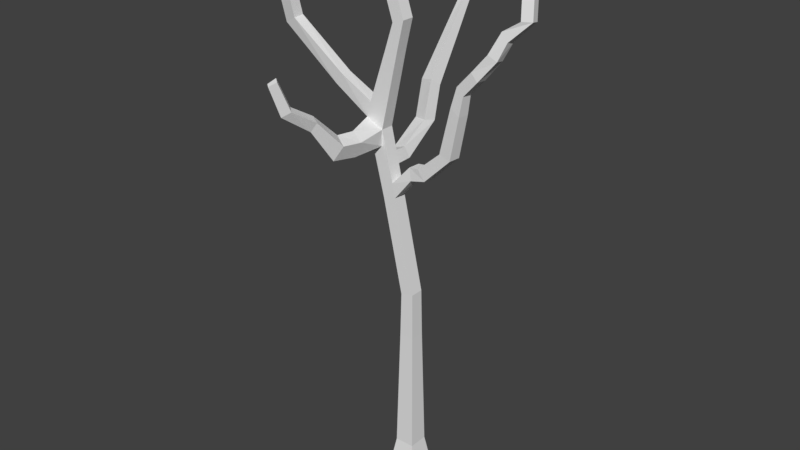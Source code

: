 # Source: drzewo3martwe.blend  (saved by Blender 2.79.0; exported with 4.5.12 LTS)
import bpy
from mathutils import Matrix  # noqa: F401  (used for matrix-valued properties, if any)

bpy.ops.wm.read_factory_settings(use_empty=True)
scene = bpy.context.scene
scene.name = 'Scene'

# ---- collections
col_collection_1 = bpy.data.collections.new('Collection 1'); scene.collection.children.link(col_collection_1)

# ---- materials (node trees are filled in below, after node groups)
mat_material = bpy.data.materials.new('Material')
mat_material.alpha_threshold = 0.0
mat_material.use_transparent_shadow = False
mat_material.roughness = 0.5
mat_material.line_color = (0.0, 0.0, 0.0, 1.0)

# ---- material node trees

# ---- world
world_world = bpy.data.worlds.new('World'); scene.world = world_world
world_world.color = (0.05088, 0.05088, 0.05088)
world_world.use_sun_shadow = False
world_world.sun_shadow_jitter_overblur = 0.0
world_world.cycles.sampling_method = 'MANUAL'

# ---- meshes
me_cube = bpy.data.meshes.new('Cube')
me_cube.from_pydata([(1.928, 1.928, -2.004), (1.928, -1.928, -2.004), (-1.928, -1.928, -2.004), (-1.928, 1.928, -2.004), (1.466, 1.466, 0.927), (1.466, -1.466, 0.927), (-1.466, -1.466, 0.927), (-1.466, 1.466, 0.927), (1.088, 1.088, 19.36), (1.088, -1.088, 19.36), (-1.088, -1.088, 19.36), (-1.088, 1.088, 19.36), (0.9767, 1.0, 26.47), (0.9767, -1.0, 26.47), (-0.9767, -1.0, 26.05), (-0.9767, 1.0, 26.05), (-2.11, 1.0, 40.51), (-2.11, -1.0, 40.51), (-4.063, -1.0, 40.08), (-4.063, 1.0, 40.08), (-4.286, 1.0, 49.87), (-4.286, -1.0, 49.87), (-6.897, -0.9745, 51.08), (-6.897, 0.8997, 51.08), (-1.831, 0.9198, 60.91), (-1.831, -0.9198, 60.91), (-3.604, -0.9198, 61.4), (-3.604, 0.9198, 61.4), (-0.7802, 0.9198, 65.29), (-0.7802, -0.9198, 65.29), (-2.526, -0.9198, 64.71), (-2.526, 0.9198, 64.71), (-3.406, 0.9198, 73.19), (-3.406, -0.9198, 73.19), (-5.152, -0.9198, 72.61), (-5.152, 0.9198, 72.61), (-2.591, -1.0, 42.58), (-2.629, 1.0, 42.74), (0.6698, 0.7922, 43.63), (0.5504, -0.9482, 43.81), (0.1788, -0.738, 45.62), (0.2692, 1.019, 45.59), (3.208, 0.5459, 44.44), (3.03, -1.196, 44.53), (1.766, -0.9947, 45.89), (1.845, 0.7629, 45.9), (7.404, 0.35, 48.64), (7.22, -1.394, 48.62), (5.425, -1.208, 49.09), (5.469, 0.5499, 49.14), (9.206, -0.02239, 57.69), (9.059, -1.424, 57.75), (7.963, -1.263, 58.76), (8.024, 0.1507, 58.78), (13.48, 0.2658, 62.83), (13.64, -1.115, 63.07), (12.29, -1.166, 63.71), (12.02, 0.2111, 63.52), (-5.688, -1.0, 47.88), (-4.356, -1.0, 47.54), (-4.027, -5.498, 49.55), (-5.676, -5.255, 50.65), (-5.995, -5.606, 48.12), (-4.846, -5.771, 47.38), (-4.195, -8.629, 49.98), (-5.844, -7.984, 50.91), (-6.163, -9.274, 48.7), (-5.014, -9.706, 48.08), (-4.961, -12.51, 54.19), (-5.959, -12.12, 54.75), (-6.152, -12.9, 53.41), (-5.457, -13.16, 53.04), (-6.288, 0.8997, 53.28), (-6.253, -0.9745, 53.41), (-12.36, -0.9309, 54.44), (-12.33, 0.6531, 54.55), (-11.14, 0.5332, 56.06), (-11.09, -1.058, 56.04), (-21.02, -1.208, 61.31), (-20.89, 0.363, 61.5), (-19.22, 0.1152, 62.43), (-19.25, -1.471, 62.29), (-21.35, -1.845, 64.9), (-21.22, -0.2736, 65.09), (-19.54, -0.5214, 66.02), (-19.57, -2.107, 65.88), (-22.85, -1.934, 67.82), (-22.51, -0.3977, 68.04), (-20.64, -0.7727, 67.74), (-20.87, -2.331, 67.51), (-22.3, -2.658, 72.17), (-21.96, -1.122, 72.38), (-20.09, -1.497, 72.08), (-20.32, -3.055, 71.85), (10.17, 0.03228, 61.12), (11.35, -0.1408, 60.03), (11.2, -1.542, 60.09), (10.11, -1.382, 61.1), (14.6, 0.7744, 65.27), (14.66, -0.6133, 65.52), (13.68, -0.4542, 66.64), (13.54, 0.946, 66.48), (17.23, 1.497, 68.03), (17.53, 0.1476, 68.32), (16.07, -0.1937, 68.2), (15.67, 1.129, 67.9), (16.61, 2.424, 72.99), (16.91, 1.075, 73.27), (15.45, 0.7337, 73.16), (15.05, 2.056, 72.86), (7.12, -1.311, 55.85), (7.181, 0.3539, 55.88), (8.555, -1.495, 54.92), (8.728, 0.1552, 54.88), (-5.211, -16.55, 56.74), (-6.132, -15.8, 56.98), (-6.485, -17.2, 56.39), (-5.841, -17.7, 56.23), (-5.621, -18.27, 60.92), (-6.396, -17.64, 61.11), (-6.693, -18.82, 60.62), (-6.151, -19.25, 60.49), (-5.539, 0.9478, 45.81), (-5.104, 0.9632, 44.12), (-3.088, 1.0, 44.72), (-3.511, 1.0, 46.54), (-5.585, 2.917, 45.77), (-5.15, 3.458, 44.17), (-3.134, 3.307, 44.75), (-3.558, 2.74, 46.48), (-5.74, 7.851, 48.71), (-5.305, 9.485, 48.28), (-3.289, 8.919, 48.47), (-3.713, 7.161, 48.95), (-5.851, 9.258, 53.84), (-5.416, 10.62, 52.83), (-3.401, 10.16, 53.22), (-3.824, 8.708, 54.32), (-5.699, 14.15, 60.08), (-5.379, 15.14, 59.34), (-3.895, 14.81, 59.62), (-4.207, 13.74, 60.43), (-5.6, 17.64, 64.48), (-5.357, 17.94, 63.59), (-4.23, 17.86, 63.91), (-4.467, 17.53, 64.87), (-5.541, 20.55, 65.36), (-5.341, 20.35, 64.62), (-4.415, 20.44, 64.88), (-4.609, 20.66, 65.68)], [], [(0, 1, 2, 3), (5, 4, 8, 9), (0, 4, 5, 1), (1, 5, 6, 2), (2, 6, 7, 3), (4, 0, 3, 7), (11, 10, 14, 15), (7, 6, 10, 11), (4, 7, 11, 8), (6, 5, 9, 10), (14, 13, 17, 18), (8, 11, 15, 12), (10, 9, 13, 14), (9, 8, 12, 13), (18, 36, 21, 59, 58), (13, 12, 16, 17), (15, 14, 18, 19), (12, 15, 19, 16), (23, 22, 74, 75), (17, 16, 38, 39), (19, 18, 58, 22, 23, 122, 123), (16, 19, 37), (26, 25, 29, 30), (20, 72, 27, 24), (22, 21, 73), (21, 20, 24, 25), (29, 28, 32, 33), (25, 24, 28, 29), (27, 26, 30, 31), (24, 27, 31, 28), (32, 35, 34, 33), (31, 30, 34, 35), (28, 31, 35, 32), (30, 29, 33, 34), (40, 39, 43, 44), (36, 37, 124, 125, 20, 21), (36, 18, 17), (37, 19, 123, 124), (37, 36, 40, 41), (36, 17, 39, 40), (16, 37, 41, 38), (42, 45, 49, 46), (38, 41, 45, 42), (39, 38, 42, 43), (41, 40, 44, 45), (111, 110, 52, 53), (43, 42, 46, 47), (45, 44, 48, 49), (44, 43, 47, 48), (95, 94, 57, 54), (110, 112, 51, 52), (113, 111, 53, 50), (112, 113, 50, 51), (54, 57, 101, 98), (96, 95, 54, 55), (94, 97, 56, 57), (97, 96, 55, 56), (63, 60, 64, 67), (59, 21, 60, 63), (21, 22, 61, 60), (58, 59, 63, 62), (22, 58, 62, 61), (66, 67, 71, 70), (60, 61, 65, 64), (62, 63, 67, 66), (61, 62, 66, 65), (71, 68, 114, 117), (65, 66, 70, 69), (67, 64, 68, 71), (64, 65, 69, 68), (74, 77, 81, 78), (72, 73, 26, 27), (72, 20, 23), (73, 21, 25, 26), (22, 73, 77, 74), (72, 23, 75, 76), (73, 72, 76, 77), (81, 80, 84, 85), (75, 74, 78, 79), (77, 76, 80, 81), (76, 75, 79, 80), (84, 83, 87, 88), (80, 79, 83, 84), (78, 81, 85, 82), (79, 78, 82, 83), (86, 89, 93, 90), (82, 85, 89, 86), (83, 82, 86, 87), (85, 84, 88, 89), (91, 90, 93, 92), (87, 86, 90, 91), (89, 88, 92, 93), (88, 87, 91, 92), (52, 51, 96, 97), (53, 52, 97, 94), (51, 50, 95, 96), (50, 53, 94, 95), (98, 101, 105, 102), (55, 54, 98, 99), (57, 56, 100, 101), (56, 55, 99, 100), (105, 104, 108, 109), (99, 98, 102, 103), (101, 100, 104, 105), (100, 99, 103, 104), (107, 106, 109, 108), (104, 103, 107, 108), (102, 105, 109, 106), (103, 102, 106, 107), (47, 46, 113, 112), (46, 49, 111, 113), (48, 47, 112, 110), (49, 48, 110, 111), (116, 117, 121, 120), (68, 69, 115, 114), (70, 71, 117, 116), (69, 70, 116, 115), (120, 121, 118, 119), (115, 116, 120, 119), (117, 114, 118, 121), (114, 115, 119, 118), (126, 129, 133, 130), (122, 125, 129, 126), (125, 122, 23, 20), (125, 124, 128, 129), (123, 122, 126, 127), (124, 123, 127, 128), (132, 131, 135, 136), (129, 128, 132, 133), (128, 127, 131, 132), (127, 126, 130, 131), (134, 137, 141, 138), (131, 130, 134, 135), (130, 133, 137, 134), (133, 132, 136, 137), (141, 140, 144, 145), (137, 136, 140, 141), (136, 135, 139, 140), (135, 134, 138, 139), (144, 143, 147, 148), (140, 139, 143, 144), (139, 138, 142, 143), (138, 141, 145, 142), (148, 147, 146, 149), (143, 142, 146, 147), (142, 145, 149, 146), (145, 144, 148, 149)])
me_cube.materials.append(mat_material)
me_cube.use_remesh_preserve_volume = False
me_cube.use_remesh_preserve_attributes = False
me_cube.use_mirror_vertex_groups = False
me_cube.update()

# ---- objects
ob_cube = bpy.data.objects.new('Cube', me_cube)

# ---- transforms, parenting, visibility, modifiers, constraints
ob_cube.location = (0.0, 0.0, 0.0)
ob_cube.lock_rotations_4d = False
ob_cube.empty_display_type = 'ARROWS'
ob_cube.lineart.crease_threshold = 0.0

# ---- collection membership
col_collection_1.objects.link(ob_cube)

# ---- scene / render settings (as saved in the file)
scene.frame_start = 1; scene.frame_end = 250; scene.frame_set(1)
scene.render.engine = 'BLENDER_EEVEE_NEXT'
scene.render.resolution_percentage = 50
scene.render.dither_intensity = 0.0
scene.cycles.use_denoising = False
scene.cycles.samples = 128
scene.cycles.sampling_pattern = 'TABULATED_SOBOL'
scene.cycles.use_adaptive_sampling = False
scene.cycles.use_light_tree = False
scene.cycles.blur_glossy = 0.0
scene.cycles.sample_clamp_indirect = 0.0
scene.view_settings.view_transform = 'Standard'
bpy.context.view_layer.update()

# ---- added for rendering (the .blend has no active camera and no usable light): camera, sun
cam_auto = bpy.data.cameras.new('AutoCamera')
cam_auto.lens = 50.0
cam_auto.sensor_width = 36.0
cam_auto.clip_end = 1530.99
ob_auto_camera = bpy.data.objects.new('AutoCamera', cam_auto)
scene.collection.objects.link(ob_auto_camera)
ob_auto_camera.location = (84.5754, -103.975, 105.424)
ob_auto_camera.rotation_euler = (1.09748, -7.21219e-08, 0.694738)
scene.camera = ob_auto_camera
light_auto_sun = bpy.data.lights.new('AutoSun', 'SUN')
light_auto_sun.energy = 3.0
light_auto_sun.angle = 0.0523599
ob_auto_sun = bpy.data.objects.new('AutoSun', light_auto_sun)
scene.collection.objects.link(ob_auto_sun)
ob_auto_sun.rotation_euler = (0.872665, 0.174533, 0.523599)
bpy.context.view_layer.update()
